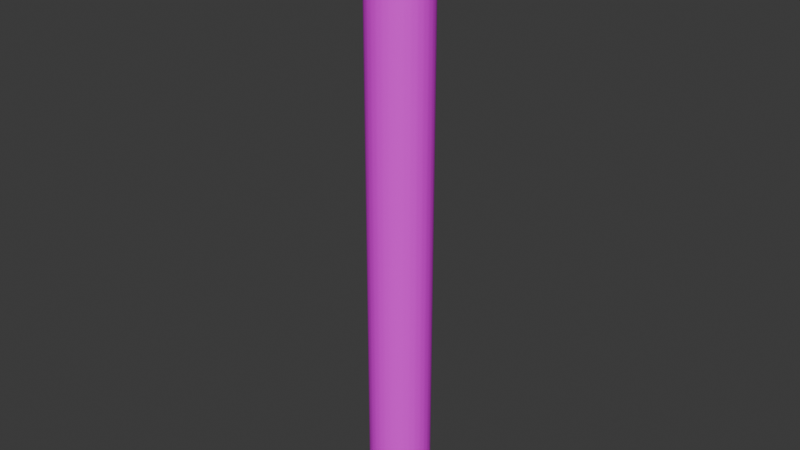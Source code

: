 # Source: wood_poll.blend  (saved by Blender 4.2.66; exported with 4.5.12 LTS)
import bpy
from mathutils import Matrix  # noqa: F401  (used for matrix-valued properties, if any)

bpy.ops.wm.read_factory_settings(use_empty=True)
scene = bpy.context.scene
scene.name = 'Scene'

# ---- collections
col_collection = bpy.data.collections.new('Collection'); scene.collection.children.link(col_collection)

# ---- images (referenced by path relative to the original .blend; pixels are not part of the script)
import os
ASSET_DIR = os.environ.get("B2B_ASSET_DIR", "")  # directory of the original .blend (textures are referenced by path, not embedded)
HERE = os.path.dirname(os.path.abspath(__file__))  # packed textures are extracted next to this script under _unpacked/

def load_image(name, relpath, width, height, colorspace="sRGB"):
    """Load a texture the original file referenced (path relative to the .blend, or extracted next to this script)."""
    p = next((c for c in (os.path.join(HERE, relpath), os.path.join(ASSET_DIR, relpath)) if relpath and os.path.exists(c)), "")
    if p:
        img = bpy.data.images.load(p, check_existing=True)
        img.name = name
    else:  # same state as the original file: an image datablock whose file is absent (Cycles renders it pink)
        img = bpy.data.images.new(name, width, height)
        img.source = "FILE"
        img.filepath = "//" + (relpath or name)
    img.colorspace_settings.name = colorspace
    return img
img_poll_texture = load_image('poll_texture', 'poll_texture.png', 1024, 1024, 'sRGB')

# ---- materials (node trees are filled in below, after node groups)
mat_poll_material = bpy.data.materials.new('poll_material')

# ---- material node trees
mat_poll_material.use_nodes = True; mat_poll_material.node_tree.nodes.clear()
_N = mat_poll_material.node_tree.nodes; _L = mat_poll_material.node_tree.links
n0 = _N.new('ShaderNodeBsdfPrincipled'); n0.name = 'Principled BSDF'; n0.location = (10, 300)
n1 = _N.new('ShaderNodeOutputMaterial'); n1.name = 'Material Output'; n1.location = (300, 300)
n2 = _N.new('ShaderNodeTexImage'); n2.name = 'Image Texture'; n2.location = (-270, 260)
n2.image = img_poll_texture
n3 = _N.new('ShaderNodeMapping'); n3.name = 'Mapping'; n3.location = (-450, 260)
n4 = _N.new('ShaderNodeTexCoord'); n4.name = 'Texture Coordinate'; n4.location = (-630, 260)
_L.new(n0.outputs[0], n1.inputs[0])
_L.new(n2.outputs[0], n0.inputs[0])
_L.new(n3.outputs[0], n2.inputs[0])
_L.new(n4.outputs[2], n3.inputs[0])
n1.is_active_output = True

# ---- world
world_world = bpy.data.worlds.new('World'); scene.world = world_world
world_world.use_nodes = True; world_world.node_tree.nodes.clear()
_N = world_world.node_tree.nodes; _L = world_world.node_tree.links
n0 = _N.new('ShaderNodeOutputWorld'); n0.name = 'World Output'; n0.location = (300, 300)
n1 = _N.new('ShaderNodeBackground'); n1.name = 'Background'; n1.location = (10, 300)
n1.inputs[0].default_value = (0.05088, 0.05088, 0.05088, 1.0)
_L.new(n1.outputs[0], n0.inputs[0])
n0.is_active_output = True
world_world.color = (0.05088, 0.05088, 0.05088)
world_world.sun_shadow_jitter_overblur = 0.0

# ---- meshes
me_cylinder = bpy.data.meshes.new('Cylinder')
me_cylinder.from_pydata([(0.0, 0.3, -3.0), (0.0, 0.3, 3.0), (0.05853, 0.2942, -3.0), (0.05853, 0.2942, 3.0), (0.1148, 0.2772, -3.0), (0.1148, 0.2772, 3.0), (0.1667, 0.2494, -3.0), (0.1667, 0.2494, 3.0), (0.2121, 0.2121, -3.0), (0.2121, 0.2121, 3.0), (0.2494, 0.1667, -3.0), (0.2494, 0.1667, 3.0), (0.2772, 0.1148, -3.0), (0.2772, 0.1148, 3.0), (0.2942, 0.05853, -3.0), (0.2942, 0.05853, 3.0), (0.3, 0.0, -3.0), (0.3, 0.0, 3.0), (0.2942, -0.05853, -3.0), (0.2942, -0.05853, 3.0), (0.2772, -0.1148, -3.0), (0.2772, -0.1148, 3.0), (0.2494, -0.1667, -3.0), (0.2494, -0.1667, 3.0), (0.2121, -0.2121, -3.0), (0.2121, -0.2121, 3.0), (0.1667, -0.2494, -3.0), (0.1667, -0.2494, 3.0), (0.1148, -0.2772, -3.0), (0.1148, -0.2772, 3.0), (0.05853, -0.2942, -3.0), (0.05853, -0.2942, 3.0), (0.0, -0.3, -3.0), (0.0, -0.3, 3.0), (-0.05853, -0.2942, -3.0), (-0.05853, -0.2942, 3.0), (-0.1148, -0.2772, -3.0), (-0.1148, -0.2772, 3.0), (-0.1667, -0.2494, -3.0), (-0.1667, -0.2494, 3.0), (-0.2121, -0.2121, -3.0), (-0.2121, -0.2121, 3.0), (-0.2494, -0.1667, -3.0), (-0.2494, -0.1667, 3.0), (-0.2772, -0.1148, -3.0), (-0.2772, -0.1148, 3.0), (-0.2942, -0.05853, -3.0), (-0.2942, -0.05853, 3.0), (-0.3, 0.0, -3.0), (-0.3, 0.0, 3.0), (-0.2942, 0.05853, -3.0), (-0.2942, 0.05853, 3.0), (-0.2772, 0.1148, -3.0), (-0.2772, 0.1148, 3.0), (-0.2494, 0.1667, -3.0), (-0.2494, 0.1667, 3.0), (-0.2121, 0.2121, -3.0), (-0.2121, 0.2121, 3.0), (-0.1667, 0.2494, -3.0), (-0.1667, 0.2494, 3.0), (-0.1148, 0.2772, -3.0), (-0.1148, 0.2772, 3.0), (-0.05853, 0.2942, -3.0), (-0.05853, 0.2942, 3.0), (0.02926, 0.2971, -3.0), (0.02926, 0.2971, 3.0), (0.0, 0.3, 0.0), (0.05853, 0.2942, 0.0), (0.08667, 0.2857, -3.0), (0.08667, 0.2857, 3.0), (0.1148, 0.2772, 0.0), (0.1407, 0.2633, -3.0), (0.1407, 0.2633, 3.0), (0.1667, 0.2494, 0.0), (0.1894, 0.2308, -3.0), (0.1894, 0.2308, 3.0), (0.2121, 0.2121, 0.0), (0.2308, 0.1894, -3.0), (0.2308, 0.1894, 3.0), (0.2494, 0.1667, 0.0), (0.2633, 0.1407, -3.0), (0.2633, 0.1407, 3.0), (0.2772, 0.1148, 0.0), (0.2857, 0.08667, -3.0), (0.2857, 0.08667, 3.0), (0.2942, 0.05853, 0.0), (0.2971, 0.02926, -3.0), (0.2971, 0.02926, 3.0), (0.3, 0.0, 0.0), (0.2971, -0.02926, -3.0), (0.2971, -0.02926, 3.0), (0.2942, -0.05853, 0.0), (0.2857, -0.08667, -3.0), (0.2857, -0.08667, 3.0), (0.2772, -0.1148, 0.0), (0.2633, -0.1407, -3.0), (0.2633, -0.1407, 3.0), (0.2494, -0.1667, 0.0), (0.2308, -0.1894, -3.0), (0.2308, -0.1894, 3.0), (0.2121, -0.2121, 0.0), (0.1894, -0.2308, -3.0), (0.1894, -0.2308, 3.0), (0.1667, -0.2494, 0.0), (0.1407, -0.2633, -3.0), (0.1407, -0.2633, 3.0), (0.1148, -0.2772, 0.0), (0.08667, -0.2857, -3.0), (0.08667, -0.2857, 3.0), (0.05853, -0.2942, 0.0), (0.02926, -0.2971, -3.0), (0.02926, -0.2971, 3.0), (0.0, -0.3, 0.0), (-0.02926, -0.2971, -3.0), (-0.02926, -0.2971, 3.0), (-0.05853, -0.2942, 0.0), (-0.08667, -0.2857, -3.0), (-0.08667, -0.2857, 3.0), (-0.1148, -0.2772, 0.0), (-0.1407, -0.2633, -3.0), (-0.1407, -0.2633, 3.0), (-0.1667, -0.2494, 0.0), (-0.1894, -0.2308, -3.0), (-0.1894, -0.2308, 3.0), (-0.2121, -0.2121, 0.0), (-0.2308, -0.1894, -3.0), (-0.2308, -0.1894, 3.0), (-0.2494, -0.1667, 0.0), (-0.2633, -0.1407, -3.0), (-0.2633, -0.1407, 3.0), (-0.2772, -0.1148, 0.0), (-0.2857, -0.08667, -3.0), (-0.2857, -0.08667, 3.0), (-0.2942, -0.05853, 0.0), (-0.2971, -0.02926, -3.0), (-0.2971, -0.02926, 3.0), (-0.3, 0.0, 0.0), (-0.2971, 0.02926, -3.0), (-0.2971, 0.02926, 3.0), (-0.2942, 0.05853, 0.0), (-0.2857, 0.08667, -3.0), (-0.2857, 0.08667, 3.0), (-0.2772, 0.1148, 0.0), (-0.2633, 0.1407, -3.0), (-0.2633, 0.1407, 3.0), (-0.2494, 0.1667, 0.0), (-0.2308, 0.1894, -3.0), (-0.2308, 0.1894, 3.0), (-0.2121, 0.2121, 0.0), (-0.1894, 0.2308, -3.0), (-0.1894, 0.2308, 3.0), (-0.1667, 0.2494, 0.0), (-0.1407, 0.2633, -3.0), (-0.1407, 0.2633, 3.0), (-0.1148, 0.2772, 0.0), (-0.08667, 0.2857, -3.0), (-0.08667, 0.2857, 3.0), (-0.05853, 0.2942, 0.0), (-0.02926, 0.2971, -3.0), (-0.02926, 0.2971, 3.0), (-0.02926, 0.2971, 0.0), (-0.08667, 0.2857, 0.0), (-0.1407, 0.2633, 0.0), (-0.1894, 0.2308, 0.0), (-0.2308, 0.1894, 0.0), (-0.2633, 0.1407, 0.0), (-0.2857, 0.08667, 0.0), (-0.2971, 0.02926, 0.0), (-0.2971, -0.02926, 0.0), (-0.2857, -0.08667, 0.0), (-0.2633, -0.1407, 0.0), (-0.2308, -0.1894, 0.0), (-0.1894, -0.2308, 0.0), (-0.1407, -0.2633, 0.0), (-0.08667, -0.2857, 0.0), (-0.02926, -0.2971, 0.0), (0.02926, -0.2971, 0.0), (0.08667, -0.2857, 0.0), (0.1407, -0.2633, 0.0), (0.1894, -0.2308, 0.0), (0.2308, -0.1894, 0.0), (0.2633, -0.1407, 0.0), (0.2857, -0.08667, 0.0), (0.2971, -0.02926, 0.0), (0.2971, 0.02926, 0.0), (0.2857, 0.08667, 0.0), (0.2633, 0.1407, 0.0), (0.2308, 0.1894, 0.0), (0.1894, 0.2308, 0.0), (0.1407, 0.2633, 0.0), (0.08667, 0.2857, 0.0), (0.02926, 0.2971, 0.0)], [], [(191, 65, 3, 67), (190, 69, 5, 70), (189, 72, 7, 73), (188, 75, 9, 76), (187, 78, 11, 79), (186, 81, 13, 82), (185, 84, 15, 85), (184, 87, 17, 88), (183, 90, 19, 91), (182, 93, 21, 94), (181, 96, 23, 97), (180, 99, 25, 100), (179, 102, 27, 103), (178, 105, 29, 106), (177, 108, 31, 109), (176, 111, 33, 112), (175, 114, 35, 115), (174, 117, 37, 118), (173, 120, 39, 121), (172, 123, 41, 124), (171, 126, 43, 127), (170, 129, 45, 130), (169, 132, 47, 133), (168, 135, 49, 136), (167, 138, 51, 139), (166, 141, 53, 142), (165, 144, 55, 145), (164, 147, 57, 148), (163, 150, 59, 151), (162, 153, 61, 154), (3, 65, 1, 159, 63, 156, 61, 153, 59, 150, 57, 147, 55, 144, 53, 141, 51, 138, 49, 135, 47, 132, 45, 129, 43, 126, 41, 123, 39, 120, 37, 117, 35, 114, 33, 111, 31, 108, 29, 105, 27, 102, 25, 99, 23, 96, 21, 93, 19, 90, 17, 87, 15, 84, 13, 81, 11, 78, 9, 75, 7, 72, 5, 69), (161, 156, 63, 157), (160, 159, 1, 66), (0, 64, 2, 68, 4, 71, 6, 74, 8, 77, 10, 80, 12, 83, 14, 86, 16, 89, 18, 92, 20, 95, 22, 98, 24, 101, 26, 104, 28, 107, 30, 110, 32, 113, 34, 116, 36, 119, 38, 122, 40, 125, 42, 128, 44, 131, 46, 134, 48, 137, 50, 140, 52, 143, 54, 146, 56, 149, 58, 152, 60, 155, 62, 158), (158, 160, 66, 0), (62, 157, 160, 158), (157, 63, 159, 160), (155, 161, 157, 62), (60, 154, 161, 155), (154, 61, 156, 161), (152, 162, 154, 60), (58, 151, 162, 152), (151, 59, 153, 162), (149, 163, 151, 58), (56, 148, 163, 149), (148, 57, 150, 163), (146, 164, 148, 56), (54, 145, 164, 146), (145, 55, 147, 164), (143, 165, 145, 54), (52, 142, 165, 143), (142, 53, 144, 165), (140, 166, 142, 52), (50, 139, 166, 140), (139, 51, 141, 166), (137, 167, 139, 50), (48, 136, 167, 137), (136, 49, 138, 167), (134, 168, 136, 48), (46, 133, 168, 134), (133, 47, 135, 168), (131, 169, 133, 46), (44, 130, 169, 131), (130, 45, 132, 169), (128, 170, 130, 44), (42, 127, 170, 128), (127, 43, 129, 170), (125, 171, 127, 42), (40, 124, 171, 125), (124, 41, 126, 171), (122, 172, 124, 40), (38, 121, 172, 122), (121, 39, 123, 172), (119, 173, 121, 38), (36, 118, 173, 119), (118, 37, 120, 173), (116, 174, 118, 36), (34, 115, 174, 116), (115, 35, 117, 174), (113, 175, 115, 34), (32, 112, 175, 113), (112, 33, 114, 175), (110, 176, 112, 32), (30, 109, 176, 110), (109, 31, 111, 176), (107, 177, 109, 30), (28, 106, 177, 107), (106, 29, 108, 177), (104, 178, 106, 28), (26, 103, 178, 104), (103, 27, 105, 178), (101, 179, 103, 26), (24, 100, 179, 101), (100, 25, 102, 179), (98, 180, 100, 24), (22, 97, 180, 98), (97, 23, 99, 180), (95, 181, 97, 22), (20, 94, 181, 95), (94, 21, 96, 181), (92, 182, 94, 20), (18, 91, 182, 92), (91, 19, 93, 182), (89, 183, 91, 18), (16, 88, 183, 89), (88, 17, 90, 183), (86, 184, 88, 16), (14, 85, 184, 86), (85, 15, 87, 184), (83, 185, 85, 14), (12, 82, 185, 83), (82, 13, 84, 185), (80, 186, 82, 12), (10, 79, 186, 80), (79, 11, 81, 186), (77, 187, 79, 10), (8, 76, 187, 77), (76, 9, 78, 187), (74, 188, 76, 8), (6, 73, 188, 74), (73, 7, 75, 188), (71, 189, 73, 6), (4, 70, 189, 71), (70, 5, 72, 189), (68, 190, 70, 4), (2, 67, 190, 68), (67, 3, 69, 190), (64, 191, 67, 2), (0, 66, 191, 64), (66, 1, 65, 191)])
_k = {(2, 64): 1.0, (1, 65): 1.0, (4, 68): 1.0, (3, 69): 1.0, (6, 71): 1.0, (5, 72): 1.0, (8, 74): 1.0, (7, 75): 1.0, (10, 77): 1.0, (9, 78): 1.0, (12, 80): 1.0, (11, 81): 1.0, (14, 83): 1.0, (13, 84): 1.0, (16, 86): 1.0, (15, 87): 1.0, (18, 89): 1.0, (17, 90): 1.0, (20, 92): 1.0, (19, 93): 1.0, (22, 95): 1.0, (21, 96): 1.0, (24, 98): 1.0, (23, 99): 1.0, (26, 101): 1.0, (25, 102): 1.0, (28, 104): 1.0, (27, 105): 1.0, (30, 107): 1.0, (29, 108): 1.0, (32, 110): 1.0, (31, 111): 1.0, (34, 113): 1.0, (33, 114): 1.0, (36, 116): 1.0, (35, 117): 1.0, (38, 119): 1.0, (37, 120): 1.0, (40, 122): 1.0, (39, 123): 1.0, (42, 125): 1.0, (41, 126): 1.0, (44, 128): 1.0, (43, 129): 1.0, (46, 131): 1.0, (45, 132): 1.0, (48, 134): 1.0, (47, 135): 1.0, (50, 137): 1.0, (49, 138): 1.0, (52, 140): 1.0, (51, 141): 1.0, (54, 143): 1.0, (53, 144): 1.0, (56, 146): 1.0, (55, 147): 1.0, (58, 149): 1.0, (57, 150): 1.0, (60, 152): 1.0, (59, 153): 1.0, (62, 155): 1.0, (61, 156): 1.0, (0, 158): 1.0, (63, 159): 1.0, (0, 64): 1.0, (3, 65): 1.0, (2, 68): 1.0, (5, 69): 1.0, (4, 71): 1.0, (7, 72): 1.0, (6, 74): 1.0, (9, 75): 1.0, (8, 77): 1.0, (11, 78): 1.0, (10, 80): 1.0, (13, 81): 1.0, (12, 83): 1.0, (15, 84): 1.0, (14, 86): 1.0, (17, 87): 1.0, (16, 89): 1.0, (19, 90): 1.0, (18, 92): 1.0, (21, 93): 1.0, (20, 95): 1.0, (23, 96): 1.0, (22, 98): 1.0, (25, 99): 1.0, (24, 101): 1.0, (27, 102): 1.0, (26, 104): 1.0, (29, 105): 1.0, (28, 107): 1.0, (31, 108): 1.0, (30, 110): 1.0, (33, 111): 1.0, (32, 113): 1.0, (35, 114): 1.0, (34, 116): 1.0, (37, 117): 1.0, (36, 119): 1.0, (39, 120): 1.0, (38, 122): 1.0, (41, 123): 1.0, (40, 125): 1.0, (43, 126): 1.0, (42, 128): 1.0, (45, 129): 1.0, (44, 131): 1.0, (47, 132): 1.0, (46, 134): 1.0, (49, 135): 1.0, (48, 137): 1.0, (51, 138): 1.0, (50, 140): 1.0, (53, 141): 1.0, (52, 143): 1.0, (55, 144): 1.0, (54, 146): 1.0, (57, 147): 1.0, (56, 149): 1.0, (59, 150): 1.0, (58, 152): 1.0, (61, 153): 1.0, (60, 155): 1.0, (63, 156): 1.0, (62, 158): 1.0, (1, 159): 1.0}
me_cylinder.attributes.new('crease_edge', 'FLOAT', 'EDGE').data.foreach_set('value', [_k.get((min(e.vertices), max(e.vertices)), 0.0) for e in me_cylinder.edges])
_uv = me_cylinder.uv_layers.new(name='UVMap')
_uv.uv.foreach_set('vector', [0.2343, 0.05023, 0.2343, 0.7633, 0.2273, 0.7633, 0.2273, 0.05023, 0.2203, 0.05023, 0.2203, 0.7633, 0.2133, 0.7633, 0.2133, 0.05023, 0.2063, 0.05023, 0.2063, 0.7633, 0.1993, 0.7633, 0.1993, 0.05023, 0.1923, 0.05023, 0.1923, 0.7633, 0.1853, 0.7633, 0.1853, 0.05023, 0.1784, 0.05023, 0.1784, 0.7633, 0.1714, 0.7633, 0.1714, 0.05023, 0.1644, 0.05023, 0.1644, 0.7633, 0.1574, 0.7633, 0.1574, 0.05023, 0.1504, 0.05023, 0.1504, 0.7633, 0.1434, 0.7633, 0.1434, 0.05023, 0.1364, 0.05023, 0.1364, 0.7633, 0.1294, 0.7633, 0.1294, 0.05023, 0.1224, 0.05023, 0.1224, 0.7633, 0.1155, 0.7633, 0.1155, 0.05023, 0.1085, 0.05023, 0.1085, 0.7633, 0.1015, 0.7633, 0.1015, 0.05023, 0.09448, 0.05023, 0.09448, 0.7633, 0.08749, 0.7633, 0.08749, 0.05023, 0.08051, 0.05023, 0.08051, 0.7633, 0.07352, 0.7633, 0.07352, 0.05023, 0.06653, 0.05023, 0.06653, 0.7633, 0.05954, 0.7633, 0.05954, 0.05023, 0.4999, 0.05023, 0.4999, 0.7633, 0.4929, 0.7633, 0.4929, 0.05023, 0.4859, 0.05023, 0.4859, 0.7633, 0.4789, 0.7633, 0.4789, 0.05023, 0.4719, 0.05023, 0.4719, 0.7633, 0.4649, 0.7633, 0.4649, 0.05023, 0.4579, 0.05023, 0.4579, 0.7633, 0.4509, 0.7633, 0.4509, 0.05023, 0.4439, 0.05023, 0.4439, 0.7633, 0.437, 0.7633, 0.437, 0.05023, 0.43, 0.05023, 0.43, 0.7633, 0.423, 0.7633, 0.423, 0.05023, 0.416, 0.05023, 0.416, 0.7633, 0.409, 0.7633, 0.409, 0.05023, 0.402, 0.05023, 0.402, 0.7633, 0.395, 0.7633, 0.395, 0.05023, 0.388, 0.05023, 0.388, 0.7633, 0.381, 0.7633, 0.381, 0.05023, 0.3741, 0.05023, 0.3741, 0.7633, 0.3671, 0.7633, 0.3671, 0.05023, 0.3601, 0.05023, 0.3601, 0.7633, 0.3531, 0.7633, 0.3531, 0.05023, 0.3461, 0.05023, 0.3461, 0.7633, 0.3391, 0.7633, 0.3391, 0.05023, 0.3321, 0.05023, 0.3321, 0.7633, 0.3251, 0.7633, 0.3251, 0.05023, 0.3181, 0.05023, 0.3181, 0.7633, 0.3111, 0.7633, 0.3111, 0.05023, 0.3042, 0.05023, 0.3042, 0.7633, 0.2972, 0.7633, 0.2972, 0.05023, 0.2902, 0.05023, 0.2902, 0.7633, 0.2832, 0.7633, 0.2832, 0.05023, 0.2762, 0.05023, 0.2762, 0.7633, 0.2692, 0.7633, 0.2692, 0.05023, 0.1168, 0.968, 0.1098, 0.968, 0.1029, 0.968, 0.096, 0.9666, 0.08914, 0.9653, 0.08268, 0.9626, 0.07623, 0.9599, 0.07041, 0.956, 0.0646, 0.9522, 0.05966, 0.9472, 0.05472, 0.9423, 0.05084, 0.9365, 0.04695, 0.9306, 0.04428, 0.9242, 0.0416, 0.9177, 0.04024, 0.9109, 0.03888, 0.904, 0.03888, 0.897, 0.03888, 0.89, 0.04024, 0.8832, 0.0416, 0.8763, 0.04428, 0.8699, 0.04695, 0.8634, 0.05084, 0.8576, 0.05472, 0.8518, 0.05966, 0.8469, 0.0646, 0.8419, 0.07042, 0.838, 0.07623, 0.8341, 0.08268, 0.8315, 0.08914, 0.8288, 0.096, 0.8274, 0.1029, 0.8261, 0.1098, 0.8261, 0.1168, 0.8261, 0.1237, 0.8274, 0.1305, 0.8288, 0.137, 0.8315, 0.1435, 0.8341, 0.1493, 0.838, 0.1551, 0.8419, 0.16, 0.8469, 0.165, 0.8518, 0.1688, 0.8576, 0.1727, 0.8634, 0.1754, 0.8699, 0.1781, 0.8763, 0.1794, 0.8832, 0.1808, 0.89, 0.1808, 0.897, 0.1808, 0.904, 0.1794, 0.9109, 0.1781, 0.9177, 0.1754, 0.9242, 0.1727, 0.9306, 0.1688, 0.9365, 0.165, 0.9423, 0.16, 0.9472, 0.1551, 0.9522, 0.1493, 0.956, 0.1435, 0.9599, 0.137, 0.9626, 0.1305, 0.9653, 0.1237, 0.9666, 0.2622, 0.05023, 0.2622, 0.7633, 0.2552, 0.7633, 0.2552, 0.05023, 0.2482, 0.05023, 0.2482, 0.7633, 0.2413, 0.7633, 0.2413, 0.05023, 0.2184, 0.8341, 0.2249, 0.8315, 0.2313, 0.8288, 0.2382, 0.8274, 0.2451, 0.8261, 0.252, 0.8261, 0.259, 0.8261, 0.2659, 0.8274, 0.2727, 0.8288, 0.2792, 0.8315, 0.2857, 0.8341, 0.2915, 0.838, 0.2973, 0.8419, 0.3022, 0.8469, 0.3072, 0.8518, 0.3111, 0.8576, 0.3149, 0.8634, 0.3176, 0.8699, 0.3203, 0.8763, 0.3216, 0.8832, 0.323, 0.89, 0.323, 0.897, 0.323, 0.904, 0.3216, 0.9109, 0.3203, 0.9177, 0.3176, 0.9242, 0.3149, 0.9306, 0.3111, 0.9365, 0.3072, 0.9423, 0.3022, 0.9472, 0.2973, 0.9522, 0.2915, 0.956, 0.2857, 0.9599, 0.2792, 0.9626, 0.2727, 0.9653, 0.2659, 0.9666, 0.259, 0.968, 0.252, 0.968, 0.2451, 0.968, 0.2382, 0.9666, 0.2313, 0.9653, 0.2249, 0.9626, 0.2184, 0.9599, 0.2126, 0.956, 0.2068, 0.9522, 0.2019, 0.9472, 0.1969, 0.9423, 0.193, 0.9365, 0.1892, 0.9306, 0.1865, 0.9242, 0.1838, 0.9177, 0.1824, 0.9109, 0.1811, 0.904, 0.1811, 0.897, 0.1811, 0.89, 0.1824, 0.8832, 0.1838, 0.8763, 0.1865, 0.8699, 0.1892, 0.8634, 0.193, 0.8576, 0.1969, 0.8518, 0.2019, 0.8469, 0.2068, 0.8419, 0.2126, 0.838, 0.6958, 0.05023, 0.6958, 0.7633, 0.6889, 0.7633, 0.6889, 0.05023, 0.7028, 0.05023, 0.7028, 0.7633, 0.6958, 0.7633, 0.6958, 0.05023, 0.2552, 0.05023, 0.2552, 0.7633, 0.2482, 0.7633, 0.2482, 0.05023, 0.7098, 0.05023, 0.7098, 0.7633, 0.7028, 0.7633, 0.7028, 0.05023, 0.7168, 0.05023, 0.7168, 0.7633, 0.7098, 0.7633, 0.7098, 0.05023, 0.2692, 0.05023, 0.2692, 0.7633, 0.2622, 0.7633, 0.2622, 0.05023, 0.7238, 0.05023, 0.7238, 0.7633, 0.7168, 0.7633, 0.7168, 0.05023, 0.7308, 0.05023, 0.7308, 0.7633, 0.7238, 0.7633, 0.7238, 0.05023, 0.2832, 0.05023, 0.2832, 0.7633, 0.2762, 0.7633, 0.2762, 0.05023, 0.7378, 0.05023, 0.7378, 0.7633, 0.7308, 0.7633, 0.7308, 0.05023, 0.7448, 0.05023, 0.7448, 0.7633, 0.7378, 0.7633, 0.7378, 0.05023, 0.2972, 0.05023, 0.2972, 0.7633, 0.2902, 0.7633, 0.2902, 0.05023, 0.7518, 0.05023, 0.7518, 0.7633, 0.7448, 0.7633, 0.7448, 0.05023, 0.7587, 0.05023, 0.7587, 0.7633, 0.7518, 0.7633, 0.7518, 0.05023, 0.3111, 0.05023, 0.3111, 0.7633, 0.3042, 0.7633, 0.3042, 0.05023, 0.7657, 0.05023, 0.7657, 0.7633, 0.7587, 0.7633, 0.7587, 0.05023, 0.7727, 0.05023, 0.7727, 0.7633, 0.7657, 0.7633, 0.7657, 0.05023, 0.3251, 0.05023, 0.3251, 0.7633, 0.3181, 0.7633, 0.3181, 0.05023, 0.7797, 0.05023, 0.7797, 0.7633, 0.7727, 0.7633, 0.7727, 0.05023, 0.7867, 0.05023, 0.7867, 0.7633, 0.7797, 0.7633, 0.7797, 0.05023, 0.3391, 0.05023, 0.3391, 0.7633, 0.3321, 0.7633, 0.3321, 0.05023, 0.7937, 0.05023, 0.7937, 0.7633, 0.7867, 0.7633, 0.7867, 0.05023, 0.8007, 0.05023, 0.8007, 0.7633, 0.7937, 0.7633, 0.7937, 0.05023, 0.3531, 0.05023, 0.3531, 0.7633, 0.3461, 0.7633, 0.3461, 0.05023, 0.8077, 0.05023, 0.8077, 0.7633, 0.8007, 0.7633, 0.8007, 0.05023, 0.8147, 0.05023, 0.8147, 0.7633, 0.8077, 0.7633, 0.8077, 0.05023, 0.3671, 0.05023, 0.3671, 0.7633, 0.3601, 0.7633, 0.3601, 0.05023, 0.8216, 0.05023, 0.8216, 0.7633, 0.8147, 0.7633, 0.8147, 0.05023, 0.8286, 0.05023, 0.8286, 0.7633, 0.8216, 0.7633, 0.8216, 0.05023, 0.381, 0.05023, 0.381, 0.7633, 0.3741, 0.7633, 0.3741, 0.05023, 0.8356, 0.05023, 0.8356, 0.7633, 0.8286, 0.7633, 0.8286, 0.05023, 0.8426, 0.05023, 0.8426, 0.7633, 0.8356, 0.7633, 0.8356, 0.05023, 0.395, 0.05023, 0.395, 0.7633, 0.388, 0.7633, 0.388, 0.05023, 0.8496, 0.05023, 0.8496, 0.7633, 0.8426, 0.7633, 0.8426, 0.05023, 0.8566, 0.05023, 0.8566, 0.7633, 0.8496, 0.7633, 0.8496, 0.05023, 0.409, 0.05023, 0.409, 0.7633, 0.402, 0.7633, 0.402, 0.05023, 0.8636, 0.05023, 0.8636, 0.7633, 0.8566, 0.7633, 0.8566, 0.05023, 0.8706, 0.05023, 0.8706, 0.7633, 0.8636, 0.7633, 0.8636, 0.05023, 0.423, 0.05023, 0.423, 0.7633, 0.416, 0.7633, 0.416, 0.05023, 0.8776, 0.05023, 0.8776, 0.7633, 0.8706, 0.7633, 0.8706, 0.05023, 0.8845, 0.05023, 0.8845, 0.7633, 0.8776, 0.7633, 0.8776, 0.05023, 0.437, 0.05023, 0.437, 0.7633, 0.43, 0.7633, 0.43, 0.05023, 0.8915, 0.05023, 0.8915, 0.7633, 0.8845, 0.7633, 0.8845, 0.05023, 0.8985, 0.05023, 0.8985, 0.7633, 0.8915, 0.7633, 0.8915, 0.05023, 0.4509, 0.05023, 0.4509, 0.7633, 0.4439, 0.7633, 0.4439, 0.05023, 0.9055, 0.05023, 0.9055, 0.7633, 0.8985, 0.7633, 0.8985, 0.05023, 0.9125, 0.05023, 0.9125, 0.7633, 0.9055, 0.7633, 0.9055, 0.05023, 0.4649, 0.05023, 0.4649, 0.7633, 0.4579, 0.7633, 0.4579, 0.05023, 0.9195, 0.05023, 0.9195, 0.7633, 0.9125, 0.7633, 0.9125, 0.05023, 0.9265, 0.05023, 0.9265, 0.7633, 0.9195, 0.7633, 0.9195, 0.05023, 0.4789, 0.05023, 0.4789, 0.7633, 0.4719, 0.7633, 0.4719, 0.05023, 0.9335, 0.05023, 0.9335, 0.7633, 0.9265, 0.7633, 0.9265, 0.05023, 0.9405, 0.05023, 0.9405, 0.7633, 0.9335, 0.7633, 0.9335, 0.05023, 0.4929, 0.05023, 0.4929, 0.7633, 0.4859, 0.7633, 0.4859, 0.05023, 0.9475, 0.05023, 0.9475, 0.7633, 0.9405, 0.7633, 0.9405, 0.05023, 0.5071, 0.05023, 0.5071, 0.7633, 0.5001, 0.7633, 0.5001, 0.05023, 0.05954, 0.05023, 0.05954, 0.7633, 0.05255, 0.7633, 0.05255, 0.05023, 0.5141, 0.05023, 0.5141, 0.7633, 0.5071, 0.7633, 0.5071, 0.05023, 0.5211, 0.05023, 0.5211, 0.7633, 0.5141, 0.7633, 0.5141, 0.05023, 0.07352, 0.05023, 0.07352, 0.7633, 0.06653, 0.7633, 0.06653, 0.05023, 0.5281, 0.05023, 0.5281, 0.7633, 0.5211, 0.7633, 0.5211, 0.05023, 0.5351, 0.05023, 0.5351, 0.7633, 0.5281, 0.7633, 0.5281, 0.05023, 0.08749, 0.05023, 0.08749, 0.7633, 0.08051, 0.7633, 0.08051, 0.05023, 0.5421, 0.05023, 0.5421, 0.7633, 0.5351, 0.7633, 0.5351, 0.05023, 0.5491, 0.05023, 0.5491, 0.7633, 0.5421, 0.7633, 0.5421, 0.05023, 0.1015, 0.05023, 0.1015, 0.7633, 0.09448, 0.7633, 0.09448, 0.05023, 0.5561, 0.05023, 0.5561, 0.7633, 0.5491, 0.7633, 0.5491, 0.05023, 0.563, 0.05023, 0.563, 0.7633, 0.5561, 0.7633, 0.5561, 0.05023, 0.1155, 0.05023, 0.1155, 0.7633, 0.1085, 0.7633, 0.1085, 0.05023, 0.57, 0.05023, 0.57, 0.7633, 0.563, 0.7633, 0.563, 0.05023, 0.577, 0.05023, 0.577, 0.7633, 0.57, 0.7633, 0.57, 0.05023, 0.1294, 0.05023, 0.1294, 0.7633, 0.1224, 0.7633, 0.1224, 0.05023, 0.584, 0.05023, 0.584, 0.7633, 0.577, 0.7633, 0.577, 0.05023, 0.591, 0.05023, 0.591, 0.7633, 0.584, 0.7633, 0.584, 0.05023, 0.1434, 0.05023, 0.1434, 0.7633, 0.1364, 0.7633, 0.1364, 0.05023, 0.598, 0.05023, 0.598, 0.7633, 0.591, 0.7633, 0.591, 0.05023, 0.605, 0.05023, 0.605, 0.7633, 0.598, 0.7633, 0.598, 0.05023, 0.1574, 0.05023, 0.1574, 0.7633, 0.1504, 0.7633, 0.1504, 0.05023, 0.612, 0.05023, 0.612, 0.7633, 0.605, 0.7633, 0.605, 0.05023, 0.619, 0.05023, 0.619, 0.7633, 0.612, 0.7633, 0.612, 0.05023, 0.1714, 0.05023, 0.1714, 0.7633, 0.1644, 0.7633, 0.1644, 0.05023, 0.6259, 0.05023, 0.6259, 0.7633, 0.619, 0.7633, 0.619, 0.05023, 0.6329, 0.05023, 0.6329, 0.7633, 0.6259, 0.7633, 0.6259, 0.05023, 0.1853, 0.05023, 0.1853, 0.7633, 0.1784, 0.7633, 0.1784, 0.05023, 0.6399, 0.05023, 0.6399, 0.7633, 0.6329, 0.7633, 0.6329, 0.05023, 0.6469, 0.05023, 0.6469, 0.7633, 0.6399, 0.7633, 0.6399, 0.05023, 0.1993, 0.05023, 0.1993, 0.7633, 0.1923, 0.7633, 0.1923, 0.05023, 0.6539, 0.05023, 0.6539, 0.7633, 0.6469, 0.7633, 0.6469, 0.05023, 0.6609, 0.05023, 0.6609, 0.7633, 0.6539, 0.7633, 0.6539, 0.05023, 0.2133, 0.05023, 0.2133, 0.7633, 0.2063, 0.7633, 0.2063, 0.05023, 0.6679, 0.05023, 0.6679, 0.7633, 0.6609, 0.7633, 0.6609, 0.05023, 0.6749, 0.05023, 0.6749, 0.7633, 0.6679, 0.7633, 0.6679, 0.05023, 0.2273, 0.05023, 0.2273, 0.7633, 0.2203, 0.7633, 0.2203, 0.05023, 0.6819, 0.05023, 0.6819, 0.7633, 0.6749, 0.7633, 0.6749, 0.05023, 0.6889, 0.05023, 0.6889, 0.7633, 0.6819, 0.7633, 0.6819, 0.05023, 0.2413, 0.05023, 0.2413, 0.7633, 0.2343, 0.7633, 0.2343, 0.05023])
me_cylinder.materials.append(mat_poll_material)
me_cylinder.update()

# ---- objects
ob_cylinder = bpy.data.objects.new('Cylinder', me_cylinder)

# ---- transforms, parenting, visibility, modifiers, constraints
ob_cylinder.location = (0.0, 0.0, 3.008)
_m = ob_cylinder.modifiers.new('Subdivision', 'SUBSURF')

# ---- collection membership
col_collection.objects.link(ob_cylinder)

# ---- scene / render settings (as saved in the file)
scene.frame_start = 1; scene.frame_end = 250; scene.frame_set(1)
scene.render.engine = 'BLENDER_EEVEE_NEXT'
bpy.context.view_layer.update()

# ---- added for rendering (the .blend has no active camera and no usable light): camera, sun
cam_auto = bpy.data.cameras.new('AutoCamera')
cam_auto.lens = 50.0
cam_auto.sensor_width = 36.0
cam_auto.clip_end = 1000.0
ob_auto_camera = bpy.data.objects.new('AutoCamera', cam_auto)
scene.collection.objects.link(ob_auto_camera)
ob_auto_camera.location = (5.60659, -6.7279, 7.49286)
ob_auto_camera.rotation_euler = (1.09748, -7.21219e-08, 0.694738)
scene.camera = ob_auto_camera
light_auto_sun = bpy.data.lights.new('AutoSun', 'SUN')
light_auto_sun.energy = 3.0
light_auto_sun.angle = 0.0523599
ob_auto_sun = bpy.data.objects.new('AutoSun', light_auto_sun)
scene.collection.objects.link(ob_auto_sun)
ob_auto_sun.rotation_euler = (0.872665, 0.174533, 0.523599)
bpy.context.view_layer.update()
